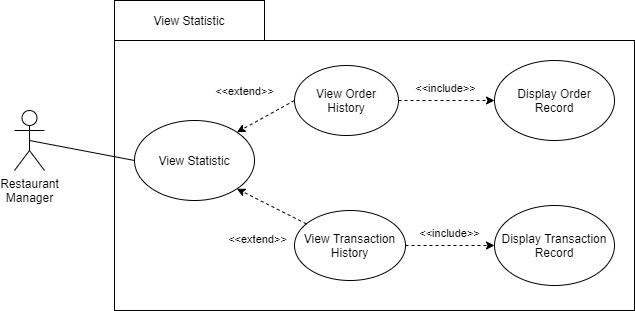

The diagram above was exported from draw.io. Its source (the exported page's mxGraphModel, read from the mxfile embedded in the PNG):
<mxGraphModel dx="1468" dy="840" grid="1" gridSize="10" guides="1" tooltips="1" connect="1" arrows="1" fold="1" page="1" pageScale="1" pageWidth="850" pageHeight="1100" math="0" shadow="0">
  <root>
    <mxCell id="wyw7CrZO884aP3SifPzg-0" />
    <mxCell id="wyw7CrZO884aP3SifPzg-1" parent="wyw7CrZO884aP3SifPzg-0" />
    <mxCell id="wyw7CrZO884aP3SifPzg-3" value="Restaurant&lt;br&gt;Manager" style="shape=umlActor;verticalLabelPosition=bottom;verticalAlign=top;html=1;" parent="wyw7CrZO884aP3SifPzg-1" vertex="1">
      <mxGeometry x="160" y="310" width="30" height="60" as="geometry" />
    </mxCell>
    <mxCell id="wyw7CrZO884aP3SifPzg-5" value="" style="rounded=0;whiteSpace=wrap;html=1;" parent="wyw7CrZO884aP3SifPzg-1" vertex="1">
      <mxGeometry x="260" y="240" width="520" height="270" as="geometry" />
    </mxCell>
    <mxCell id="wyw7CrZO884aP3SifPzg-13" value="View Statistic" style="rounded=0;whiteSpace=wrap;html=1;" parent="wyw7CrZO884aP3SifPzg-1" vertex="1">
      <mxGeometry x="260" y="200" width="150" height="40" as="geometry" />
    </mxCell>
    <mxCell id="NdZrx3QYeJpBm7zaJowO-0" value="Display Order&lt;br&gt;Record" style="ellipse;whiteSpace=wrap;html=1;" parent="wyw7CrZO884aP3SifPzg-1" vertex="1">
      <mxGeometry x="640" y="260" width="120" height="80" as="geometry" />
    </mxCell>
    <mxCell id="NdZrx3QYeJpBm7zaJowO-1" value="Display Transaction&lt;br&gt;Record" style="ellipse;whiteSpace=wrap;html=1;" parent="wyw7CrZO884aP3SifPzg-1" vertex="1">
      <mxGeometry x="640" y="405" width="120" height="80" as="geometry" />
    </mxCell>
    <mxCell id="NdZrx3QYeJpBm7zaJowO-8" value="View Statistic" style="ellipse;whiteSpace=wrap;html=1;" parent="wyw7CrZO884aP3SifPzg-1" vertex="1">
      <mxGeometry x="280" y="320" width="120" height="80" as="geometry" />
    </mxCell>
    <mxCell id="NdZrx3QYeJpBm7zaJowO-17" value="" style="endArrow=none;html=1;exitX=0.5;exitY=0.5;exitDx=0;exitDy=0;entryX=0;entryY=0.5;entryDx=0;entryDy=0;startArrow=none;startFill=0;fontStyle=1;exitPerimeter=0;" parent="wyw7CrZO884aP3SifPzg-1" source="wyw7CrZO884aP3SifPzg-3" target="NdZrx3QYeJpBm7zaJowO-8" edge="1">
      <mxGeometry width="50" height="50" relative="1" as="geometry">
        <mxPoint x="408.1199999999999" y="384.4799999999999" as="sourcePoint" />
        <mxPoint x="640" y="430" as="targetPoint" />
      </mxGeometry>
    </mxCell>
    <mxCell id="NdZrx3QYeJpBm7zaJowO-19" value="View Order&lt;br&gt;History" style="ellipse;whiteSpace=wrap;html=1;" parent="wyw7CrZO884aP3SifPzg-1" vertex="1">
      <mxGeometry x="440" y="265" width="104" height="70" as="geometry" />
    </mxCell>
    <mxCell id="NdZrx3QYeJpBm7zaJowO-21" value="View Transaction&lt;br&gt;History" style="ellipse;whiteSpace=wrap;html=1;" parent="wyw7CrZO884aP3SifPzg-1" vertex="1">
      <mxGeometry x="440" y="410" width="111" height="70" as="geometry" />
    </mxCell>
    <mxCell id="NdZrx3QYeJpBm7zaJowO-23" value="" style="endArrow=classic;html=1;exitX=1;exitY=0.5;exitDx=0;exitDy=0;entryX=0;entryY=0.5;entryDx=0;entryDy=0;startArrow=none;startFill=0;fontStyle=1;dashed=1;endFill=1;" parent="wyw7CrZO884aP3SifPzg-1" source="NdZrx3QYeJpBm7zaJowO-19" target="NdZrx3QYeJpBm7zaJowO-0" edge="1">
      <mxGeometry width="50" height="50" relative="1" as="geometry">
        <mxPoint x="185" y="350" as="sourcePoint" />
        <mxPoint x="290" y="370" as="targetPoint" />
      </mxGeometry>
    </mxCell>
    <mxCell id="NdZrx3QYeJpBm7zaJowO-24" value="&amp;lt;&amp;lt;include&amp;gt;&amp;gt;" style="edgeLabel;html=1;align=center;verticalAlign=middle;resizable=0;points=[];" parent="NdZrx3QYeJpBm7zaJowO-23" vertex="1" connectable="0">
      <mxGeometry x="-0.3394" relative="1" as="geometry">
        <mxPoint x="14" y="-13" as="offset" />
      </mxGeometry>
    </mxCell>
    <mxCell id="NdZrx3QYeJpBm7zaJowO-25" value="" style="endArrow=classic;html=1;exitX=1;exitY=0.5;exitDx=0;exitDy=0;entryX=0;entryY=0.5;entryDx=0;entryDy=0;startArrow=none;startFill=0;fontStyle=1;dashed=1;endFill=1;" parent="wyw7CrZO884aP3SifPzg-1" source="NdZrx3QYeJpBm7zaJowO-21" target="NdZrx3QYeJpBm7zaJowO-1" edge="1">
      <mxGeometry width="50" height="50" relative="1" as="geometry">
        <mxPoint x="554.0000000000007" y="310" as="sourcePoint" />
        <mxPoint x="650" y="310" as="targetPoint" />
      </mxGeometry>
    </mxCell>
    <mxCell id="NdZrx3QYeJpBm7zaJowO-26" value="&amp;lt;&amp;lt;include&amp;gt;&amp;gt;" style="edgeLabel;html=1;align=center;verticalAlign=middle;resizable=0;points=[];" parent="NdZrx3QYeJpBm7zaJowO-25" vertex="1" connectable="0">
      <mxGeometry x="-0.3394" relative="1" as="geometry">
        <mxPoint x="14" y="-13" as="offset" />
      </mxGeometry>
    </mxCell>
    <mxCell id="HyO_tOQokxBAu0zjQLVn-0" value="" style="endArrow=classic;html=1;exitX=0;exitY=0.5;exitDx=0;exitDy=0;entryX=1;entryY=0;entryDx=0;entryDy=0;startArrow=none;startFill=0;fontStyle=1;dashed=1;endFill=1;" parent="wyw7CrZO884aP3SifPzg-1" source="NdZrx3QYeJpBm7zaJowO-19" target="NdZrx3QYeJpBm7zaJowO-8" edge="1">
      <mxGeometry width="50" height="50" relative="1" as="geometry">
        <mxPoint x="554.0000000000007" y="310" as="sourcePoint" />
        <mxPoint x="650" y="310" as="targetPoint" />
      </mxGeometry>
    </mxCell>
    <mxCell id="HyO_tOQokxBAu0zjQLVn-1" value="&amp;lt;&amp;lt;extend&amp;gt;&amp;gt;" style="edgeLabel;html=1;align=center;verticalAlign=middle;resizable=0;points=[];" parent="HyO_tOQokxBAu0zjQLVn-0" vertex="1" connectable="0">
      <mxGeometry x="-0.3394" relative="1" as="geometry">
        <mxPoint x="-31" y="-20" as="offset" />
      </mxGeometry>
    </mxCell>
    <mxCell id="HyO_tOQokxBAu0zjQLVn-5" value="" style="endArrow=classic;html=1;startArrow=none;startFill=0;fontStyle=1;dashed=1;endFill=1;entryX=1;entryY=1;entryDx=0;entryDy=0;" parent="wyw7CrZO884aP3SifPzg-1" source="NdZrx3QYeJpBm7zaJowO-21" target="NdZrx3QYeJpBm7zaJowO-8" edge="1">
      <mxGeometry width="50" height="50" relative="1" as="geometry">
        <mxPoint x="449.9999999999993" y="310" as="sourcePoint" />
        <mxPoint x="392.42640687119297" y="341.7157287525381" as="targetPoint" />
      </mxGeometry>
    </mxCell>
    <mxCell id="HyO_tOQokxBAu0zjQLVn-6" value="&amp;lt;&amp;lt;extend&amp;gt;&amp;gt;" style="edgeLabel;html=1;align=center;verticalAlign=middle;resizable=0;points=[];" parent="HyO_tOQokxBAu0zjQLVn-5" vertex="1" connectable="0">
      <mxGeometry x="-0.3394" relative="1" as="geometry">
        <mxPoint x="-26" y="27" as="offset" />
      </mxGeometry>
    </mxCell>
  </root>
</mxGraphModel>